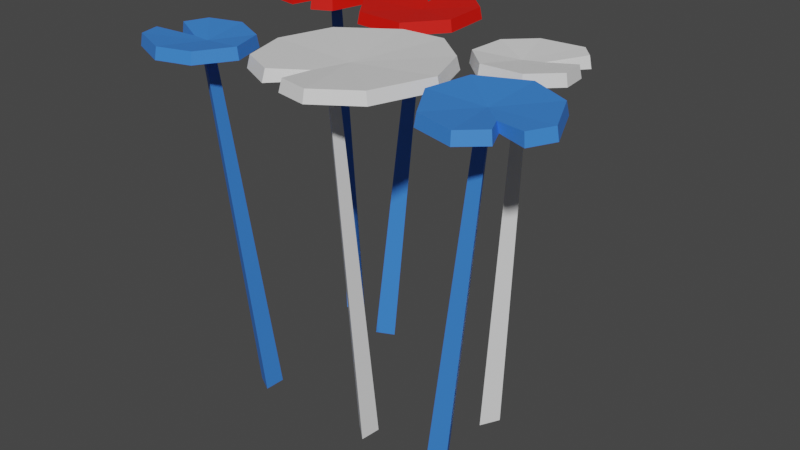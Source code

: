 # Source: lily2.blend  (saved by Blender 3.6.11; exported with 4.5.12 LTS)
import bpy
from mathutils import Matrix  # noqa: F401  (used for matrix-valued properties, if any)

bpy.ops.wm.read_factory_settings(use_empty=True)
scene = bpy.context.scene
scene.name = 'Scene'

# ---- materials (node trees are filled in below, after node groups)
mat_material_001 = bpy.data.materials.new('Material.001')
mat_material_001.use_transparent_shadow = False
mat_material_002 = bpy.data.materials.new('Material.002')
mat_material_002.use_transparent_shadow = False
mat_material_003 = bpy.data.materials.new('Material.003')
mat_material_003.use_transparent_shadow = False

# ---- material node trees
mat_material_001.use_nodes = True; mat_material_001.node_tree.nodes.clear()
_N = mat_material_001.node_tree.nodes; _L = mat_material_001.node_tree.links
n0 = _N.new('ShaderNodeBsdfPrincipled'); n0.name = 'Principled BSDF'; n0.location = (10, 300)
n0.distribution = 'GGX'
n0.subsurface_method = 'RANDOM_WALK_SKIN'
n0.inputs[0].default_value = (0.0466, 0.2257, 0.8, 1.0)
n0.inputs[3].default_value = 1.45
n0.inputs[27].default_value = (0.0, 0.0, 0.0, 1.0)
n0.inputs[28].default_value = 1.0
n1 = _N.new('ShaderNodeOutputMaterial'); n1.name = 'Material Output'; n1.location = (300, 300)
_L.new(n0.outputs[0], n1.inputs[0])
n1.is_active_output = True
mat_material_002.use_nodes = True; mat_material_002.node_tree.nodes.clear()
_N = mat_material_002.node_tree.nodes; _L = mat_material_002.node_tree.links
n0 = _N.new('ShaderNodeBsdfPrincipled'); n0.name = 'Principled BSDF'; n0.location = (10, 300)
n0.distribution = 'GGX'
n0.subsurface_method = 'RANDOM_WALK_SKIN'
n0.inputs[3].default_value = 1.45
n0.inputs[27].default_value = (0.0, 0.0, 0.0, 1.0)
n0.inputs[28].default_value = 1.0
n1 = _N.new('ShaderNodeOutputMaterial'); n1.name = 'Material Output'; n1.location = (300, 300)
_L.new(n0.outputs[0], n1.inputs[0])
n1.is_active_output = True
mat_material_003.use_nodes = True; mat_material_003.node_tree.nodes.clear()
_N = mat_material_003.node_tree.nodes; _L = mat_material_003.node_tree.links
n0 = _N.new('ShaderNodeBsdfPrincipled'); n0.name = 'Principled BSDF'; n0.location = (10, 300)
n0.distribution = 'GGX'
n0.subsurface_method = 'RANDOM_WALK_SKIN'
n0.inputs[0].default_value = (0.8, 0.005525, 0.0, 1.0)
n0.inputs[3].default_value = 1.45
n0.inputs[27].default_value = (0.0, 0.0, 0.0, 1.0)
n0.inputs[28].default_value = 1.0
n1 = _N.new('ShaderNodeOutputMaterial'); n1.name = 'Material Output'; n1.location = (300, 300)
_L.new(n0.outputs[0], n1.inputs[0])
n1.is_active_output = True

# ---- world
world_world = bpy.data.worlds.new('World'); scene.world = world_world
world_world.use_nodes = True; world_world.node_tree.nodes.clear()
_N = world_world.node_tree.nodes; _L = world_world.node_tree.links
n0 = _N.new('ShaderNodeOutputWorld'); n0.name = 'World Output'; n0.location = (300, 300)
n1 = _N.new('ShaderNodeBackground'); n1.name = 'Background'; n1.location = (10, 300)
n1.inputs[0].default_value = (0.05088, 0.05088, 0.05088, 1.0)
_L.new(n1.outputs[0], n0.inputs[0])
n0.is_active_output = True
world_world.color = (0.05088, 0.05088, 0.05088)
world_world.use_sun_shadow = False
world_world.sun_shadow_jitter_overblur = 0.0

# ---- meshes
me_mesh = bpy.data.meshes.new('Mesh')
me_mesh.from_pydata([(38.46, -111.0, -13.11), (38.98, 1.458, -18.52), (37.21, 1.241, -15.3), (35.67, 1.398, -18.75), (35.17, -111.2, -7.295), (32.32, -111.1, -13.51), (12.85, -111.3, 13.82), (2.554, 1.211, 16.9), (2.276, 1.326, 20.57), (-0.5574, 1.543, 18.07), (12.26, -111.2, 20.48), (7.093, -110.9, 16.01), (42.07, -111.0, 19.47), (49.92, 1.484, 14.39), (46.24, 1.167, 14.6), (48.34, 1.453, 11.46), (35.38, -111.3, 19.77), (39.13, -111.0, 14.06), (-17.06, -111.0, -29.24), (-10.83, 1.495, -35.65), (-14.25, 1.175, -34.29), (-13.24, 1.434, -37.93), (-23.31, -111.3, -26.84), (-21.55, -111.1, -33.45), (-41.97, -111.2, -32.62), (-49.75, 1.336, -36.77), (-51.22, 1.507, -40.15), (-47.55, 1.219, -39.25), (-44.55, -111.0, -38.79), (-37.89, -111.3, -37.23), (-33.33, -110.9, 17.81), (-42.25, 1.589, 24.29), (-39.27, 1.159, 22.11), (-39.33, 1.365, 25.89), (-27.86, -111.3, 13.93), (-27.92, -111.1, 20.76), (-60.05, 4.827e-13, -23.42), (-37.52, 4.827e-13, -24.59), (-34.57, 4.827e-13, -38.24), (-51.98, 4.827e-13, -52.77), (-62.25, 4.827e-13, -46.79), (-65.52, 4.827e-13, -33.69), (-59.86, 3.727, -24.01), (-37.94, 3.727, -25.08), (-35.23, 3.727, -38.32), (-51.94, 3.727, -52.13), (-61.75, 3.727, -46.43), (-64.94, 3.727, -33.88), (-50.71, 4.827e-13, -38.48), (-50.74, 2.346, -38.47), (-49.9, 4.827e-13, -30.86), (-50.18, 2.346, -32.46), (-52.22, 3.727, -22.72), (-52.09, 5.129e-13, -22.0), (-43.99, 3.727, -22.25), (-43.92, 4.827e-13, -21.58), (-40.39, 3.727, -48.09), (-39.81, 4.676e-13, -48.28), (-52.12, 4.827e-13, 12.13), (-55.36, 4.827e-13, 34.46), (-42.54, 4.827e-13, 40.01), (-24.9, 4.827e-13, 25.76), (-28.77, 4.827e-13, 14.51), (-40.98, 4.827e-13, 8.765), (-51.58, 3.727, 12.43), (-54.8, 3.727, 34.14), (-42.34, 3.727, 39.37), (-25.54, 3.727, 25.66), (-29.22, 3.727, 14.94), (-40.91, 3.727, 9.366), (-39.16, 4.827e-13, 24.21), (-39.17, 2.346, 24.18), (-46.8, 4.827e-13, 23.53), (-45.17, 2.346, 23.57), (-54.33, 3.727, 19.68), (-55.07, 5.129e-13, 19.66), (-56.4, 3.727, 27.65), (-57.07, 4.827e-13, 27.59), (-31.75, 3.727, 36.21), (-31.67, 4.676e-13, 36.82), (-7.549, 4.827e-13, -56.35), (-30.84, 4.827e-13, -48.37), (-31.72, 4.827e-13, -31.7), (-5.816, 4.827e-13, -18.0), (3.885, 4.827e-13, -30.43), (2.645, 4.827e-13, -46.85), (-7.563, 3.727, -55.66), (-30.23, 3.727, -47.98), (-30.98, 3.727, -31.84), (-6.058, 3.727, -18.68), (3.228, 3.727, -30.65), (2.09, 3.727, -46.46), (-13.08, 4.827e-13, -36.63), (-13.05, 2.398, -36.65), (-17.03, 4.827e-13, -46.23), (-16.21, 2.398, -44.61), (-16.29, 3.727, -53.3), (-16.66, 4.827e-13, -54.04), (-23.42, 3.727, -52.95), (-23.71, 4.827e-13, -53.65), (-22.2, 3.727, -19.84), (-22.75, 4.676e-13, -19.45), (54.08, 4.827e-13, -12.7), (46.63, 4.827e-13, -34.0), (32.7, 4.827e-13, -33.0), (23.64, 4.827e-13, -12.21), (32.27, 4.827e-13, -4.027), (45.75, 4.827e-13, -4.569), (53.46, 3.727, -12.72), (46.28, 3.727, -33.46), (32.82, 3.727, -32.34), (24.25, 3.727, -12.42), (32.47, 3.727, -4.611), (45.41, 3.727, -5.067), (37.0, 4.827e-13, -17.43), (37.02, 2.346, -17.41), (44.09, 4.827e-13, -20.35), (42.63, 2.346, -19.64), (52.55, 3.727, -20.41), (53.21, 5.129e-13, -20.74), (50.7, 3.727, -28.44), (51.32, 4.827e-13, -28.69), (24.88, 3.727, -24.65), (24.54, 4.676e-13, -25.14), (54.5, 4.827e-13, 36.36), (71.47, 4.827e-13, 18.53), (64.55, 4.827e-13, 3.335), (35.25, 4.827e-13, 3.148), (32.39, 4.827e-13, 18.66), (41.08, 4.827e-13, 32.65), (54.2, 3.727, 35.74), (70.75, 3.727, 18.46), (63.96, 3.727, 3.796), (35.78, 3.727, 3.64), (33.07, 3.727, 18.55), (41.39, 3.727, 32.05), (50.3, 4.827e-13, 16.32), (50.29, 2.398, 16.35), (58.24, 4.827e-13, 23.01), (56.76, 2.398, 21.95), (60.85, 3.727, 29.62), (61.52, 4.827e-13, 30.1), (67.01, 3.727, 26.01), (67.59, 4.827e-13, 26.5), (50.63, 3.727, -2.78), (50.95, 4.676e-13, -3.384), (-18.82, 4.827e-13, 28.6), (11.0, 4.827e-13, 38.38), (24.2, 4.827e-13, 29.49), (25.29, 4.224e-13, -6.08), (12.89, 4.827e-13, -16.43), (-1.786, 4.827e-13, -15.56), (-18.66, 4.827e-13, -3.768), (-18.21, 3.727, 27.91), (10.83, 3.727, 37.43), (23.33, 3.727, 29.0), (24.34, 3.727, -5.747), (12.54, 3.727, -15.52), (-1.304, 3.727, -14.76), (-17.75, 3.727, -3.686), (3.993, 4.827e-13, 13.19), (3.946, 2.491, 13.19), (-0.2995, 4.827e-13, 26.47), (0.2725, 2.491, 24.09), (-7.209, 3.727, 33.08), (-7.462, 4.827e-13, 34.15), (1.206, 3.727, 35.47), (0.7859, 4.827e-13, 36.39), (30.1, 3.727, 9.797), (31.01, 4.676e-13, 9.879), (-22.67, 3.727, 13.22), (-23.43, 4.827e-13, 13.44)], [], [(1, 0, 5, 3), (2, 3, 5, 4), (4, 0, 1, 2), (7, 6, 11, 9), (8, 9, 11, 10), (10, 6, 7, 8), (13, 12, 17, 15), (14, 15, 17, 16), (16, 12, 13, 14), (19, 18, 23, 21), (20, 21, 23, 22), (22, 18, 19, 20), (25, 24, 29, 27), (26, 27, 29, 28), (28, 24, 25, 26), (31, 30, 35, 33), (32, 33, 35, 34), (34, 30, 31, 32), (52, 53, 50, 51), (37, 38, 44, 43), (45, 56, 57, 39), (39, 40, 46, 45), (40, 41, 47, 46), (36, 42, 47, 41), (38, 37, 48), (39, 57, 48), (40, 39, 48), (41, 40, 48), (48, 36, 41), (42, 52, 51, 49), (43, 44, 49), (49, 56, 45), (45, 46, 49), (46, 47, 49), (42, 49, 47), (54, 55, 37, 43), (36, 53, 52, 42), (51, 50, 55, 54), (37, 55, 50, 48), (48, 50, 53, 36), (49, 51, 54, 43), (44, 56, 49), (38, 57, 56, 44), (48, 57, 38), (74, 75, 72, 73), (59, 60, 66, 65), (67, 78, 79, 61), (61, 62, 68, 67), (62, 63, 69, 68), (58, 64, 69, 63), (60, 59, 70), (61, 79, 70), (62, 61, 70), (63, 62, 70), (70, 58, 63), (64, 74, 73, 71), (65, 66, 71), (71, 78, 67), (67, 68, 71), (68, 69, 71), (64, 71, 69), (76, 77, 59, 65), (58, 75, 74, 64), (73, 72, 77, 76), (59, 77, 72, 70), (70, 72, 75, 58), (71, 73, 76, 65), (66, 78, 71), (60, 79, 78, 66), (70, 79, 60), (96, 97, 94, 95), (81, 82, 88, 87), (89, 100, 101, 83), (83, 84, 90, 89), (84, 85, 91, 90), (80, 86, 91, 85), (82, 81, 92), (83, 101, 92), (84, 83, 92), (85, 84, 92), (92, 80, 85), (86, 96, 95, 93), (87, 88, 93), (93, 100, 89), (89, 90, 93), (90, 91, 93), (86, 93, 91), (98, 99, 81, 87), (80, 97, 96, 86), (95, 94, 99, 98), (81, 99, 94, 92), (92, 94, 97, 80), (93, 95, 98, 87), (88, 100, 93), (82, 101, 100, 88), (92, 101, 82), (118, 119, 116, 117), (103, 104, 110, 109), (111, 122, 123, 105), (105, 106, 112, 111), (106, 107, 113, 112), (102, 108, 113, 107), (104, 103, 114), (105, 123, 114), (106, 105, 114), (107, 106, 114), (114, 102, 107), (108, 118, 117, 115), (109, 110, 115), (115, 122, 111), (111, 112, 115), (112, 113, 115), (108, 115, 113), (120, 121, 103, 109), (102, 119, 118, 108), (117, 116, 121, 120), (103, 121, 116, 114), (114, 116, 119, 102), (115, 117, 120, 109), (110, 122, 115), (104, 123, 122, 110), (114, 123, 104), (140, 141, 138, 139), (125, 126, 132, 131), (133, 144, 145, 127), (127, 128, 134, 133), (128, 129, 135, 134), (124, 130, 135, 129), (126, 125, 136), (127, 145, 136), (128, 127, 136), (129, 128, 136), (136, 124, 129), (130, 140, 139, 137), (131, 132, 137), (137, 144, 133), (133, 134, 137), (134, 135, 137), (130, 137, 135), (142, 143, 125, 131), (124, 141, 140, 130), (139, 138, 143, 142), (125, 143, 138, 136), (136, 138, 141, 124), (137, 139, 142, 131), (132, 144, 137), (126, 145, 144, 132), (136, 145, 126), (164, 165, 162, 163), (147, 148, 155, 154), (168, 169, 149, 156), (149, 150, 157, 156), (150, 151, 158, 157), (151, 152, 159, 158), (170, 171, 146, 153), (148, 147, 160), (149, 169, 160), (150, 149, 160), (151, 150, 160), (152, 151, 160), (146, 171, 160), (153, 164, 163, 161), (154, 155, 161), (161, 168, 156), (156, 157, 161), (157, 158, 161), (158, 159, 161), (161, 170, 153), (166, 167, 147, 154), (146, 165, 164, 153), (163, 162, 167, 166), (147, 167, 162, 160), (160, 162, 165, 146), (161, 163, 166, 154), (155, 168, 161), (148, 169, 168, 155), (160, 169, 148), (159, 170, 161), (152, 171, 170, 159), (160, 171, 152)])
me_mesh.polygons.foreach_set('use_smooth', [True] * 180)
me_mesh.polygons.foreach_set('material_index', [1, 1, 1, 1, 1, 1, 0, 0, 0, 0, 0, 0, 0, 0, 0, 0, 0, 0, 2, 2, 2, 2, 2, 2, 2, 2, 2, 2, 2, 2, 2, 2, 2, 2, 2, 2, 2, 2, 2, 2, 2, 2, 2, 2, 0, 0, 0, 0, 0, 0, 0, 0, 0, 0, 0, 0, 0, 0, 0, 0, 0, 0, 0, 0, 0, 0, 0, 0, 0, 0, 2, 2, 2, 2, 2, 2, 2, 2, 2, 2, 2, 2, 2, 2, 2, 2, 2, 2, 2, 2, 2, 2, 2, 2, 2, 2, 1, 1, 1, 1, 1, 1, 1, 1, 1, 1, 1, 1, 1, 1, 1, 1, 1, 1, 1, 1, 1, 1, 1, 1, 1, 1, 0, 0, 0, 0, 0, 0, 0, 0, 0, 0, 0, 0, 0, 0, 0, 0, 0, 0, 0, 0, 0, 0, 0, 0, 0, 0, 1, 1, 1, 1, 1, 1, 1, 1, 1, 1, 1, 1, 1, 1, 1, 1, 1, 1, 1, 1, 1, 1, 1, 1, 1, 1, 1, 1, 1, 1, 1, 1])
_k = set([(0, 1), (2, 4), (3, 5), (6, 7), (8, 10), (9, 11), (12, 13), (14, 16), (15, 17), (18, 19), (20, 22), (21, 23), (24, 25), (26, 28), (27, 29), (30, 31), (32, 34), (33, 35), (36, 41), (36, 42), (36, 53), (37, 38), (37, 43), (37, 55), (38, 44), (38, 57), (39, 40), (39, 45), (39, 57), (40, 41), (40, 46), (41, 47), (42, 47), (42, 49), (42, 52), (43, 44), (43, 49), (43, 54), (44, 49), (44, 56), (45, 46), (45, 49), (45, 56), (46, 47), (46, 49), (47, 49), (49, 51), (49, 56), (50, 51), (50, 53), (50, 55), (51, 52), (51, 54), (52, 53), (54, 55), (56, 57), (58, 63), (58, 64), (58, 75), (59, 60), (59, 65), (59, 77), (60, 66), (60, 79), (61, 62), (61, 67), (61, 79), (62, 63), (62, 68), (63, 69), (64, 69), (64, 71), (64, 74), (65, 66), (65, 71), (65, 76), (66, 71), (66, 78), (67, 68), (67, 71), (67, 78), (68, 69), (68, 71), (69, 71), (71, 73), (71, 78), (72, 73), (72, 75), (72, 77), (73, 74), (73, 76), (74, 75), (76, 77), (78, 79), (80, 85), (80, 86), (80, 97), (81, 82), (81, 87), (81, 99), (82, 88), (82, 101), (83, 84), (83, 89), (83, 101), (84, 85), (84, 90), (85, 91), (86, 91), (86, 93), (86, 96), (87, 88), (87, 93), (87, 98), (88, 93), (88, 100), (89, 90), (89, 93), (89, 100), (90, 91), (90, 93), (91, 93), (93, 95), (93, 100), (94, 95), (94, 97), (94, 99), (95, 96), (95, 98), (96, 97), (98, 99), (100, 101), (102, 107), (102, 108), (102, 119), (103, 104), (103, 109), (103, 121), (104, 110), (104, 123), (105, 106), (105, 111), (105, 123), (106, 107), (106, 112), (107, 113), (108, 113), (108, 115), (108, 118), (109, 110), (109, 115), (109, 120), (110, 115), (110, 122), (111, 112), (111, 115), (111, 122), (112, 113), (112, 115), (113, 115), (115, 117), (115, 122), (116, 117), (116, 119), (116, 121), (117, 118), (117, 120), (118, 119), (120, 121), (122, 123), (124, 129), (124, 130), (124, 141), (125, 126), (125, 131), (125, 143), (126, 132), (126, 145), (127, 128), (127, 133), (127, 145), (128, 129), (128, 134), (129, 135), (130, 135), (130, 137), (130, 140), (131, 132), (131, 137), (131, 142), (132, 137), (132, 144), (133, 134), (133, 137), (133, 144), (134, 135), (134, 137), (135, 137), (137, 139), (137, 144), (138, 139), (138, 141), (138, 143), (139, 140), (139, 142), (140, 141), (142, 143), (144, 145), (146, 153), (146, 165), (146, 171), (147, 148), (147, 154), (147, 167), (148, 155), (148, 169), (149, 150), (149, 156), (149, 169), (150, 151), (150, 157), (151, 152), (151, 158), (152, 159), (152, 171), (153, 161), (153, 164), (153, 170), (154, 155), (154, 161), (154, 166), (155, 161), (155, 168), (156, 157), (156, 161), (156, 168), (157, 158), (157, 161), (158, 159), (158, 161), (159, 161), (159, 170), (161, 163), (161, 168), (161, 170), (162, 163), (162, 165), (162, 167), (163, 164), (163, 166), (164, 165), (166, 167), (168, 169), (170, 171)])
me_mesh.attributes.new('sharp_edge', 'BOOLEAN', 'EDGE').data.foreach_set('value', [ (min(e.vertices), max(e.vertices)) in _k for e in me_mesh.edges])
_uv = me_mesh.uv_layers.new(name='map1')
_uv.uv.foreach_set('vector', [0.4408, 0.1801, 0.4408, 0.1809, 0.4405, 0.1808, 0.4406, 0.18, 0.4408, 0.1799, 0.4406, 0.18, 0.4405, 0.1808, 0.4407, 0.1806, 0.4407, 0.1806, 0.4408, 0.1809, 0.4408, 0.1801, 0.4408, 0.1799, 0.4408, 0.1801, 0.4408, 0.1809, 0.4405, 0.1808, 0.4406, 0.18, 0.4408, 0.1799, 0.4406, 0.18, 0.4405, 0.1808, 0.4407, 0.1806, 0.4407, 0.1806, 0.4408, 0.1809, 0.4408, 0.1801, 0.4408, 0.1799, 0.4408, 0.1801, 0.4408, 0.1809, 0.4405, 0.1808, 0.4406, 0.18, 0.4408, 0.1799, 0.4406, 0.18, 0.4405, 0.1808, 0.4407, 0.1806, 0.4407, 0.1806, 0.4408, 0.1809, 0.4408, 0.1801, 0.4408, 0.1799, 0.4408, 0.1801, 0.4408, 0.1809, 0.4405, 0.1808, 0.4406, 0.18, 0.4408, 0.1799, 0.4406, 0.18, 0.4405, 0.1808, 0.4407, 0.1806, 0.4407, 0.1806, 0.4408, 0.1809, 0.4408, 0.1801, 0.4408, 0.1799, 0.4408, 0.1801, 0.4408, 0.1809, 0.4405, 0.1808, 0.4406, 0.18, 0.4408, 0.1799, 0.4406, 0.18, 0.4405, 0.1808, 0.4407, 0.1806, 0.4407, 0.1806, 0.4408, 0.1809, 0.4408, 0.1801, 0.4408, 0.1799, 0.4408, 0.1801, 0.4408, 0.1809, 0.4405, 0.1808, 0.4406, 0.18, 0.4408, 0.1799, 0.4406, 0.18, 0.4405, 0.1808, 0.4407, 0.1806, 0.4407, 0.1806, 0.4408, 0.1809, 0.4408, 0.1801, 0.4408, 0.1799, 0.4403, 0.1815, 0.4402, 0.1815, 0.4404, 0.1816, 0.4404, 0.1816, 0.4405, 0.1814, 0.4409, 0.1816, 0.4409, 0.1815, 0.4405, 0.1814, 0.4408, 0.1822, 0.441, 0.1817, 0.441, 0.1817, 0.4408, 0.1823, 0.4408, 0.1823, 0.4403, 0.1822, 0.4403, 0.1822, 0.4408, 0.1822, 0.4403, 0.1822, 0.44, 0.1819, 0.4401, 0.1819, 0.4403, 0.1822, 0.4401, 0.1817, 0.4401, 0.1816, 0.4401, 0.1819, 0.44, 0.1819, 0.4409, 0.1816, 0.4405, 0.1814, 0.4405, 0.1818, 0.4408, 0.1823, 0.441, 0.1817, 0.4405, 0.1818, 0.4403, 0.1822, 0.4408, 0.1823, 0.4405, 0.1818, 0.44, 0.1819, 0.4403, 0.1822, 0.4405, 0.1818, 0.4405, 0.1818, 0.4401, 0.1817, 0.44, 0.1819, 0.4401, 0.1816, 0.4403, 0.1815, 0.4404, 0.1816, 0.4405, 0.1818, 0.4405, 0.1814, 0.4409, 0.1815, 0.4405, 0.1818, 0.4405, 0.1818, 0.441, 0.1817, 0.4408, 0.1822, 0.4408, 0.1822, 0.4403, 0.1822, 0.4405, 0.1818, 0.4403, 0.1822, 0.4401, 0.1819, 0.4405, 0.1818, 0.4401, 0.1816, 0.4405, 0.1818, 0.4401, 0.1819, 0.4404, 0.1815, 0.4404, 0.1815, 0.4405, 0.1814, 0.4405, 0.1814, 0.4401, 0.1817, 0.4402, 0.1815, 0.4403, 0.1815, 0.4401, 0.1816, 0.4404, 0.1816, 0.4404, 0.1816, 0.4404, 0.1815, 0.4404, 0.1815, 0.4405, 0.1814, 0.4404, 0.1815, 0.4404, 0.1816, 0.4405, 0.1818, 0.4405, 0.1818, 0.4404, 0.1816, 0.4402, 0.1815, 0.4401, 0.1817, 0.4405, 0.1818, 0.4404, 0.1816, 0.4404, 0.1815, 0.4405, 0.1814, 0.4409, 0.1815, 0.441, 0.1817, 0.4405, 0.1818, 0.4409, 0.1816, 0.441, 0.1817, 0.441, 0.1817, 0.4409, 0.1815, 0.4405, 0.1818, 0.441, 0.1817, 0.4409, 0.1816, 0.4403, 0.1815, 0.4402, 0.1815, 0.4404, 0.1816, 0.4404, 0.1816, 0.4405, 0.1814, 0.4409, 0.1816, 0.4409, 0.1815, 0.4405, 0.1814, 0.4408, 0.1822, 0.441, 0.1817, 0.441, 0.1817, 0.4408, 0.1823, 0.4408, 0.1823, 0.4403, 0.1822, 0.4403, 0.1822, 0.4408, 0.1822, 0.4403, 0.1822, 0.44, 0.1819, 0.4401, 0.1819, 0.4403, 0.1822, 0.4401, 0.1817, 0.4401, 0.1816, 0.4401, 0.1819, 0.44, 0.1819, 0.4409, 0.1816, 0.4405, 0.1814, 0.4405, 0.1818, 0.4408, 0.1823, 0.441, 0.1817, 0.4405, 0.1818, 0.4403, 0.1822, 0.4408, 0.1823, 0.4405, 0.1818, 0.44, 0.1819, 0.4403, 0.1822, 0.4405, 0.1818, 0.4405, 0.1818, 0.4401, 0.1817, 0.44, 0.1819, 0.4401, 0.1816, 0.4403, 0.1815, 0.4404, 0.1816, 0.4405, 0.1818, 0.4405, 0.1814, 0.4409, 0.1815, 0.4405, 0.1818, 0.4405, 0.1818, 0.441, 0.1817, 0.4408, 0.1822, 0.4408, 0.1822, 0.4403, 0.1822, 0.4405, 0.1818, 0.4403, 0.1822, 0.4401, 0.1819, 0.4405, 0.1818, 0.4401, 0.1816, 0.4405, 0.1818, 0.4401, 0.1819, 0.4404, 0.1815, 0.4404, 0.1815, 0.4405, 0.1814, 0.4405, 0.1814, 0.4401, 0.1817, 0.4402, 0.1815, 0.4403, 0.1815, 0.4401, 0.1816, 0.4404, 0.1816, 0.4404, 0.1816, 0.4404, 0.1815, 0.4404, 0.1815, 0.4405, 0.1814, 0.4404, 0.1815, 0.4404, 0.1816, 0.4405, 0.1818, 0.4405, 0.1818, 0.4404, 0.1816, 0.4402, 0.1815, 0.4401, 0.1817, 0.4405, 0.1818, 0.4404, 0.1816, 0.4404, 0.1815, 0.4405, 0.1814, 0.4409, 0.1815, 0.441, 0.1817, 0.4405, 0.1818, 0.4409, 0.1816, 0.441, 0.1817, 0.441, 0.1817, 0.4409, 0.1815, 0.4405, 0.1818, 0.441, 0.1817, 0.4409, 0.1816, 0.4403, 0.2055, 0.4402, 0.2055, 0.4404, 0.2056, 0.4404, 0.2056, 0.4405, 0.2054, 0.4409, 0.2056, 0.4409, 0.2056, 0.4405, 0.2054, 0.4408, 0.2062, 0.441, 0.2057, 0.441, 0.2057, 0.4408, 0.2063, 0.4408, 0.2063, 0.4403, 0.2062, 0.4403, 0.2062, 0.4408, 0.2062, 0.4403, 0.2062, 0.44, 0.2059, 0.4401, 0.2059, 0.4403, 0.2062, 0.4401, 0.2057, 0.4401, 0.2056, 0.4401, 0.2059, 0.44, 0.2059, 0.4409, 0.2056, 0.4405, 0.2054, 0.4405, 0.2058, 0.4408, 0.2063, 0.441, 0.2057, 0.4405, 0.2058, 0.4403, 0.2062, 0.4408, 0.2063, 0.4405, 0.2058, 0.44, 0.2059, 0.4403, 0.2062, 0.4405, 0.2058, 0.4405, 0.2058, 0.4401, 0.2057, 0.44, 0.2059, 0.4401, 0.2056, 0.4403, 0.2055, 0.4404, 0.2056, 0.4405, 0.2058, 0.4405, 0.2054, 0.4409, 0.2056, 0.4405, 0.2058, 0.4405, 0.2058, 0.441, 0.2057, 0.4408, 0.2062, 0.4408, 0.2062, 0.4403, 0.2062, 0.4405, 0.2058, 0.4403, 0.2062, 0.4401, 0.2059, 0.4405, 0.2058, 0.4401, 0.2056, 0.4405, 0.2058, 0.4401, 0.2059, 0.4404, 0.2055, 0.4404, 0.2055, 0.4405, 0.2054, 0.4405, 0.2054, 0.4401, 0.2057, 0.4402, 0.2055, 0.4403, 0.2055, 0.4401, 0.2056, 0.4404, 0.2056, 0.4404, 0.2056, 0.4404, 0.2055, 0.4404, 0.2055, 0.4405, 0.2054, 0.4404, 0.2055, 0.4404, 0.2056, 0.4405, 0.2058, 0.4405, 0.2058, 0.4404, 0.2056, 0.4402, 0.2055, 0.4401, 0.2057, 0.4405, 0.2058, 0.4404, 0.2056, 0.4404, 0.2055, 0.4405, 0.2054, 0.4409, 0.2056, 0.441, 0.2057, 0.4405, 0.2058, 0.4409, 0.2056, 0.441, 0.2057, 0.441, 0.2057, 0.4409, 0.2056, 0.4405, 0.2058, 0.441, 0.2057, 0.4409, 0.2056, 0.4403, 0.1815, 0.4402, 0.1815, 0.4404, 0.1816, 0.4404, 0.1816, 0.4405, 0.1814, 0.4409, 0.1816, 0.4409, 0.1815, 0.4405, 0.1814, 0.4408, 0.1822, 0.441, 0.1817, 0.441, 0.1817, 0.4408, 0.1823, 0.4408, 0.1823, 0.4403, 0.1822, 0.4403, 0.1822, 0.4408, 0.1822, 0.4403, 0.1822, 0.44, 0.1819, 0.4401, 0.1819, 0.4403, 0.1822, 0.4401, 0.1817, 0.4401, 0.1816, 0.4401, 0.1819, 0.44, 0.1819, 0.4409, 0.1816, 0.4405, 0.1814, 0.4405, 0.1818, 0.4408, 0.1823, 0.441, 0.1817, 0.4405, 0.1818, 0.4403, 0.1822, 0.4408, 0.1823, 0.4405, 0.1818, 0.44, 0.1819, 0.4403, 0.1822, 0.4405, 0.1818, 0.4405, 0.1818, 0.4401, 0.1817, 0.44, 0.1819, 0.4401, 0.1816, 0.4403, 0.1815, 0.4404, 0.1816, 0.4405, 0.1818, 0.4405, 0.1814, 0.4409, 0.1815, 0.4405, 0.1818, 0.4405, 0.1818, 0.441, 0.1817, 0.4408, 0.1822, 0.4408, 0.1822, 0.4403, 0.1822, 0.4405, 0.1818, 0.4403, 0.1822, 0.4401, 0.1819, 0.4405, 0.1818, 0.4401, 0.1816, 0.4405, 0.1818, 0.4401, 0.1819, 0.4404, 0.1815, 0.4404, 0.1815, 0.4405, 0.1814, 0.4405, 0.1814, 0.4401, 0.1817, 0.4402, 0.1815, 0.4403, 0.1815, 0.4401, 0.1816, 0.4404, 0.1816, 0.4404, 0.1816, 0.4404, 0.1815, 0.4404, 0.1815, 0.4405, 0.1814, 0.4404, 0.1815, 0.4404, 0.1816, 0.4405, 0.1818, 0.4405, 0.1818, 0.4404, 0.1816, 0.4402, 0.1815, 0.4401, 0.1817, 0.4405, 0.1818, 0.4404, 0.1816, 0.4404, 0.1815, 0.4405, 0.1814, 0.4409, 0.1815, 0.441, 0.1817, 0.4405, 0.1818, 0.4409, 0.1816, 0.441, 0.1817, 0.441, 0.1817, 0.4409, 0.1815, 0.4405, 0.1818, 0.441, 0.1817, 0.4409, 0.1816, 0.4403, 0.2055, 0.4402, 0.2055, 0.4404, 0.2056, 0.4404, 0.2056, 0.4405, 0.2054, 0.4409, 0.2056, 0.4409, 0.2056, 0.4405, 0.2054, 0.4408, 0.2062, 0.441, 0.2057, 0.441, 0.2057, 0.4408, 0.2063, 0.4408, 0.2063, 0.4403, 0.2062, 0.4403, 0.2062, 0.4408, 0.2062, 0.4403, 0.2062, 0.44, 0.2059, 0.4401, 0.2059, 0.4403, 0.2062, 0.4401, 0.2057, 0.4401, 0.2056, 0.4401, 0.2059, 0.44, 0.2059, 0.4409, 0.2056, 0.4405, 0.2054, 0.4405, 0.2058, 0.4408, 0.2063, 0.441, 0.2057, 0.4405, 0.2058, 0.4403, 0.2062, 0.4408, 0.2063, 0.4405, 0.2058, 0.44, 0.2059, 0.4403, 0.2062, 0.4405, 0.2058, 0.4405, 0.2058, 0.4401, 0.2057, 0.44, 0.2059, 0.4401, 0.2056, 0.4403, 0.2055, 0.4404, 0.2056, 0.4405, 0.2058, 0.4405, 0.2054, 0.4409, 0.2056, 0.4405, 0.2058, 0.4405, 0.2058, 0.441, 0.2057, 0.4408, 0.2062, 0.4408, 0.2062, 0.4403, 0.2062, 0.4405, 0.2058, 0.4403, 0.2062, 0.4401, 0.2059, 0.4405, 0.2058, 0.4401, 0.2056, 0.4405, 0.2058, 0.4401, 0.2059, 0.4404, 0.2055, 0.4404, 0.2055, 0.4405, 0.2054, 0.4405, 0.2054, 0.4401, 0.2057, 0.4402, 0.2055, 0.4403, 0.2055, 0.4401, 0.2056, 0.4404, 0.2056, 0.4404, 0.2056, 0.4404, 0.2055, 0.4404, 0.2055, 0.4405, 0.2054, 0.4404, 0.2055, 0.4404, 0.2056, 0.4405, 0.2058, 0.4405, 0.2058, 0.4404, 0.2056, 0.4402, 0.2055, 0.4401, 0.2057, 0.4405, 0.2058, 0.4404, 0.2056, 0.4404, 0.2055, 0.4405, 0.2054, 0.4409, 0.2056, 0.441, 0.2057, 0.4405, 0.2058, 0.4409, 0.2056, 0.441, 0.2057, 0.441, 0.2057, 0.4409, 0.2056, 0.4405, 0.2058, 0.441, 0.2057, 0.4409, 0.2056, 0.4403, 0.2052, 0.4402, 0.2052, 0.4404, 0.2053, 0.4404, 0.2053, 0.4405, 0.2051, 0.4409, 0.2052, 0.4409, 0.2052, 0.4405, 0.2051, 0.441, 0.2053, 0.441, 0.2054, 0.441, 0.2055, 0.441, 0.2055, 0.441, 0.2055, 0.4408, 0.2059, 0.4408, 0.2059, 0.441, 0.2055, 0.4408, 0.2059, 0.4403, 0.2059, 0.4403, 0.2058, 0.4408, 0.2059, 0.4403, 0.2059, 0.44, 0.2056, 0.4401, 0.2055, 0.4403, 0.2058, 0.4401, 0.2054, 0.4401, 0.2054, 0.4401, 0.2053, 0.4401, 0.2053, 0.4409, 0.2052, 0.4405, 0.2051, 0.4405, 0.2055, 0.441, 0.2055, 0.441, 0.2054, 0.4405, 0.2055, 0.4408, 0.2059, 0.441, 0.2055, 0.4405, 0.2055, 0.4403, 0.2059, 0.4408, 0.2059, 0.4405, 0.2055, 0.44, 0.2056, 0.4403, 0.2059, 0.4405, 0.2055, 0.4401, 0.2053, 0.4401, 0.2054, 0.4405, 0.2055, 0.4401, 0.2053, 0.4403, 0.2052, 0.4404, 0.2053, 0.4405, 0.2054, 0.4405, 0.2051, 0.4409, 0.2052, 0.4405, 0.2054, 0.4405, 0.2054, 0.441, 0.2053, 0.441, 0.2055, 0.441, 0.2055, 0.4408, 0.2059, 0.4405, 0.2054, 0.4408, 0.2059, 0.4403, 0.2058, 0.4405, 0.2054, 0.4403, 0.2058, 0.4401, 0.2055, 0.4405, 0.2054, 0.4405, 0.2054, 0.4401, 0.2054, 0.4401, 0.2053, 0.4404, 0.2051, 0.4404, 0.2051, 0.4405, 0.2051, 0.4405, 0.2051, 0.4401, 0.2053, 0.4402, 0.2052, 0.4403, 0.2052, 0.4401, 0.2053, 0.4404, 0.2053, 0.4404, 0.2053, 0.4404, 0.2051, 0.4404, 0.2051, 0.4405, 0.2051, 0.4404, 0.2051, 0.4404, 0.2053, 0.4405, 0.2055, 0.4405, 0.2055, 0.4404, 0.2053, 0.4402, 0.2052, 0.4401, 0.2053, 0.4405, 0.2054, 0.4404, 0.2053, 0.4404, 0.2051, 0.4405, 0.2051, 0.4409, 0.2052, 0.441, 0.2053, 0.4405, 0.2054, 0.4409, 0.2052, 0.441, 0.2054, 0.441, 0.2053, 0.4409, 0.2052, 0.4405, 0.2055, 0.441, 0.2054, 0.4409, 0.2052, 0.4401, 0.2055, 0.4401, 0.2054, 0.4405, 0.2054, 0.44, 0.2056, 0.4401, 0.2054, 0.4401, 0.2054, 0.4401, 0.2055, 0.4405, 0.2055, 0.4401, 0.2054, 0.44, 0.2056])
me_mesh.materials.append(mat_material_001)
me_mesh.materials.append(mat_material_002)
me_mesh.materials.append(mat_material_003)
me_mesh.update()
me_mesh.normals_split_custom_set([tuple(v) for v in zip(*[iter([0.06569, -0.04831, -0.9967, 0.06569, -0.04831, -0.9967, 0.06569, -0.04831, -0.9967, 0.06569, -0.04831, -0.9967, -0.9093, 0.04613, 0.4136, -0.9093, 0.04613, 0.4136, -0.9093, 0.04613, 0.4136, -0.9093, 0.04613, 0.4136, 0.8716, 0.0193, 0.4898, 0.8716, 0.0193, 0.4898, 0.8716, 0.0193, 0.4898, 0.8716, 0.0193, 0.4898, -0.3543, -0.006873, -0.9351, -0.3543, -0.006873, -0.9351, -0.3543, -0.006873, -0.9351, -0.3543, -0.006873, -0.9351, -0.6575, -0.05872, 0.7512, -0.6575, -0.05872, 0.7512, -0.6575, -0.05872, 0.7512, -0.6575, -0.05872, 0.7512, 0.9927, 0.08835, 0.08152, 0.9927, 0.08835, 0.08152, 0.9927, 0.08835, 0.08152, 0.9927, 0.08835, 0.08152, 0.8766, -0.08264, -0.474, 0.8766, -0.08264, -0.474, 0.8766, -0.08264, -0.474, 0.8766, -0.08264, -0.474, -0.8346, 0.05555, -0.5481, -0.8346, 0.05555, -0.5481, -0.8346, 0.05555, -0.5481, -0.8346, 0.05555, -0.5481, 0.04803, 0.04147, 0.998, 0.04803, 0.04147, 0.998, 0.04803, 0.04147, 0.998, 0.04803, 0.04147, 0.998, 0.6835, -0.07929, -0.7256, 0.6835, -0.07929, -0.7256, 0.6835, -0.07929, -0.7256, 0.6835, -0.07929, -0.7256, -0.9643, 0.06074, -0.2578, -0.9643, 0.06074, -0.2578, -0.9643, 0.06074, -0.2578, -0.9643, 0.06074, -0.2578, 0.3599, 0.033, 0.9324, 0.3599, 0.033, 0.9324, 0.3599, 0.033, 0.9324, 0.3599, 0.033, 0.9324, 0.7474, 0.07601, 0.66, 0.7474, 0.07601, 0.66, 0.7474, 0.07601, 0.66, 0.7474, 0.07601, 0.66, 0.2321, 0.002285, -0.9727, 0.2321, 0.002285, -0.9727, 0.2321, 0.002285, -0.9727, 0.2321, 0.002285, -0.9727, -0.9203, -0.04962, 0.3881, -0.9203, -0.04962, 0.3881, -0.9203, -0.04962, 0.3881, -0.9203, -0.04962, 0.3881, -0.482, -0.08851, 0.8717, -0.482, -0.08851, 0.8717, -0.482, -0.08851, 0.8717, -0.482, -0.08851, 0.8717, 0.9949, 0.1004, 0.007815, 0.9949, 0.1004, 0.007815, 0.9949, 0.1004, 0.007815, 0.9949, 0.1004, 0.007815, -0.583, 0.0002729, -0.8124, -0.583, 0.0002729, -0.8124, -0.583, 0.0002729, -0.8124, -0.583, 0.0002729, -0.8124, 0.9671, 0.1454, 0.2089, 0.9671, 0.1454, 0.2089, 0.9671, 0.1454, 0.2089, 0.9671, 0.1454, 0.2089, 0.9667, 0.1555, 0.2034, 0.9667, 0.1555, 0.2034, 0.9667, 0.1555, 0.2034, 0.9667, 0.1555, 0.2034, 0.3354, 0.129, -0.9332, 0.3354, 0.129, -0.9332, 0.3354, 0.129, -0.9332, 0.3354, 0.129, -0.9332, -0.4971, 0.1505, -0.8546, -0.4971, 0.1505, -0.8546, -0.4971, 0.1505, -0.8546, -0.4971, 0.1505, -0.8546, -0.9596, 0.1442, -0.2417, -0.9596, 0.1442, -0.2417, -0.9596, 0.1442, -0.2417, -0.9596, 0.1442, -0.2417, -0.8775, 0.138, 0.4593, -0.8775, 0.138, 0.4593, -0.8775, 0.138, 0.4593, -0.8775, 0.138, 0.4593, -9.787e-18, -1.0, 6.649e-16, 0.0, -1.0, -7.318e-22, -4.117e-17, -1.0, 4.02e-16, -6.403e-16, -1.0, 5.653e-17, -5.908e-16, -1.0, 8.819e-16, -4.117e-17, -1.0, 4.02e-16, 0.0, -1.0, -1.439e-21, -6.403e-16, -1.0, 5.653e-17, -4.117e-17, -1.0, 4.02e-16, 0.0, -1.0, -6.392e-22, 0.0, -1.0, -1.439e-21, -4.117e-17, -1.0, 4.02e-16, -4.117e-17, -1.0, 4.02e-16, 7.621e-16, -1.0, 1.039e-15, 0.0, -1.0, -6.392e-22, 0.07156, 0.9942, -0.08046, 0.07156, 0.9942, -0.08046, 0.07156, 0.9942, -0.08046, 0.07156, 0.9942, -0.08046, -0.08845, 0.9959, -0.0181, -0.08845, 0.9959, -0.0181, -0.08845, 0.9959, -0.0181, -0.03621, 0.994, 0.1037, -0.03621, 0.994, 0.1037, -0.03621, 0.994, 0.1037, 0.05556, 0.9939, 0.09562, 0.05556, 0.9939, 0.09562, 0.05556, 0.9939, 0.09562, 0.1054, 0.9941, 0.02682, 0.1054, 0.9941, 0.02682, 0.1054, 0.9941, 0.02682, 0.08304, 0.9956, -0.04272, 0.08304, 0.9956, -0.04272, 0.08304, 0.9956, -0.04272, 0.4187, 0.166, 0.8928, 0.4187, 0.166, 0.8928, 0.4187, 0.166, 0.8928, 0.4187, 0.166, 0.8928, -0.1685, 0.1717, 0.9706, -0.1685, 0.1717, 0.9706, -0.1685, 0.1717, 0.9706, -0.1685, 0.1717, 0.9706, -0.8442, 0.1442, 0.5163, -0.8442, 0.1442, 0.5163, -0.8442, 0.1442, 0.5163, -0.8442, 0.1442, 0.5163, 0.0, -1.0, -7.318e-22, 0.0, -1.0, -1.301e-21, 7.297e-16, -1.0, 9.953e-16, -4.117e-17, -1.0, 4.02e-16, -4.117e-17, -1.0, 4.02e-16, 7.297e-16, -1.0, 9.953e-16, 1.429e-15, -1.0, 1.949e-15, 7.621e-16, -1.0, 1.039e-15, -0.08171, 0.9954, -0.05071, -0.08171, 0.9954, -0.05071, -0.08171, 0.9954, -0.05071, -0.08171, 0.9954, -0.05071, -0.08902, 0.9949, 0.04698, -0.08902, 0.9949, 0.04698, -0.08902, 0.9949, 0.04698, 0.875, 0.1525, -0.4595, 0.875, 0.1525, -0.4595, 0.875, 0.1525, -0.4595, 0.875, 0.1525, -0.4595, -4.117e-17, -1.0, 4.02e-16, -5.908e-16, -1.0, 8.819e-16, -9.787e-18, -1.0, 6.649e-16, -0.3931, 0.1454, 0.908, -0.3931, 0.1454, 0.908, -0.3931, 0.1454, 0.908, -0.3931, 0.1454, 0.908, -0.3876, 0.1556, 0.9086, -0.3876, 0.1556, 0.9086, -0.3876, 0.1556, 0.9086, -0.3876, 0.1556, 0.9086, 0.8502, 0.129, 0.5105, 0.8502, 0.129, 0.5105, 0.8502, 0.129, 0.5105, 0.8502, 0.129, 0.5105, 0.9349, 0.1505, -0.3213, 0.9349, 0.1505, -0.3213, 0.9349, 0.1505, -0.3213, 0.9349, 0.1505, -0.3213, 0.4237, 0.1443, -0.8942, 0.4237, 0.1443, -0.8942, 0.4237, 0.1443, -0.8942, 0.4237, 0.1443, -0.8942, -0.2799, 0.138, -0.9501, -0.2799, 0.138, -0.9501, -0.2799, 0.138, -0.9501, -0.2799, 0.138, -0.9501, -6.502e-16, -1.0, -1.389e-16, 0.0, -1.0, 0.0, -3.863e-16, -1.0, -1.186e-16, 6.911e-17, -1.0, -6.391e-16, -7.501e-16, -1.0, -7.511e-16, -3.863e-16, -1.0, -1.186e-16, 0.0, -1.0, -2.475e-21, 6.911e-17, -1.0, -6.391e-16, -3.863e-16, -1.0, -1.186e-16, 0.0, -1.0, -2.048e-21, 0.0, -1.0, -2.475e-21, -3.863e-16, -1.0, -1.186e-16, -3.863e-16, -1.0, -1.186e-16, -1.168e-15, -1.0, 5.454e-16, 0.0, -1.0, -2.048e-21, 0.06501, 0.9942, 0.08584, 0.06501, 0.9942, 0.08584, 0.06501, 0.9942, 0.08584, 0.06501, 0.9942, 0.08584, 0.03496, 0.9959, -0.08324, 0.03496, 0.9959, -0.08324, 0.03496, 0.9959, -0.08324, -0.09467, 0.994, -0.05569, -0.09467, 0.994, -0.05569, -0.09467, 0.994, -0.05569, -0.1046, 0.9939, 0.0359, -0.1046, 0.9939, 0.0359, -0.1046, 0.9939, 0.0359, -0.0468, 0.9941, 0.09813, -0.0468, 0.9941, 0.09813, -0.0468, 0.9941, 0.09813, 0.02575, 0.9956, 0.08977, 0.02575, 0.9956, 0.08977, 0.02575, 0.9956, 0.08977, -0.9572, 0.1661, 0.237, -0.9572, 0.1661, 0.237, -0.9572, 0.1661, 0.237, -0.9572, 0.1661, 0.237, -0.9193, 0.1717, -0.3541, -0.9193, 0.1717, -0.3541, -0.9193, 0.1717, -0.3541, -0.9193, 0.1717, -0.3541, -0.3422, 0.1442, -0.9285, -0.3422, 0.1442, -0.9285, -0.3422, 0.1442, -0.9285, -0.3422, 0.1442, -0.9285, 0.0, -1.0, 0.0, 0.0, -1.0, 0.0, -1.118e-15, -1.0, 5.222e-16, -3.863e-16, -1.0, -1.186e-16, -3.863e-16, -1.0, -1.186e-16, -1.118e-15, -1.0, 5.222e-16, -2.19e-15, -1.0, 1.023e-15, -1.168e-15, -1.0, 5.454e-16, 0.06563, 0.9954, -0.07028, 0.06563, 0.9954, -0.07028, 0.06563, 0.9954, -0.07028, 0.06563, 0.9954, -0.07028, -0.02876, 0.9949, -0.09646, -0.02876, 0.9949, -0.09646, -0.02876, 0.9949, -0.09646, 0.2805, 0.1525, 0.9477, 0.2805, 0.1525, 0.9477, 0.2805, 0.1525, 0.9477, 0.2805, 0.1525, 0.9477, -3.863e-16, -1.0, -1.186e-16, -7.501e-16, -1.0, -7.511e-16, -6.502e-16, -1.0, -1.389e-16, -0.9815, 0.1916, -0.001734, -0.9815, 0.1916, -0.001734, -0.9815, 0.1916, -0.001734, -0.9815, 0.1916, -0.001734, -0.9827, 0.1787, -0.04898, -0.9827, 0.1787, -0.04898, -0.9827, 0.1787, -0.04898, -0.9827, 0.1787, -0.04898, -0.07825, 0.1452, 0.9863, -0.07825, 0.1452, 0.9863, -0.07825, 0.1452, 0.9863, -0.07825, 0.1452, 0.9863, 0.7782, 0.1671, 0.6054, 0.7782, 0.1671, 0.6054, 0.7782, 0.1671, 0.6054, 0.7782, 0.1671, 0.6054, 0.9842, 0.1617, -0.07262, 0.9842, 0.1617, -0.07262, 0.9842, 0.1617, -0.07262, 0.9842, 0.1617, -0.07262, 0.6772, 0.1562, -0.719, 0.6772, 0.1562, -0.719, 0.6772, 0.1562, -0.719, 0.6772, 0.1562, -0.719, -1.332e-16, -1.0, -5.031e-16, 0.0, -1.0, 0.0, 9.499e-17, -1.0, -1.818e-16, 4.777e-16, -1.0, -1.862e-16, 3.239e-16, -1.0, -6.958e-16, 9.499e-17, -1.0, -1.818e-16, 0.0, -1.0, 8.378e-22, 4.777e-16, -1.0, -1.862e-16, 9.499e-17, -1.0, -1.818e-16, 0.0, -1.0, -1.894e-21, 0.0, -1.0, 8.378e-22, 9.499e-17, -1.0, -1.818e-16, 9.499e-17, -1.0, -1.818e-16, 0.0, -1.0, -1.747e-21, 0.0, -1.0, -1.894e-21, -0.04121, 0.9953, 0.0875, -0.04121, 0.9953, 0.0875, -0.04121, 0.9953, 0.0875, -0.04121, 0.9953, 0.0875, 0.07488, 0.9972, 0.003504, 0.07488, 0.9972, 0.003504, 0.07488, 0.9972, 0.003504, 0.005487, 0.9971, -0.0759, 0.005487, 0.9971, -0.0759, 0.005487, 0.9971, -0.0759, -0.06331, 0.9968, -0.04911, -0.06331, 0.9968, -0.04911, -0.06331, 0.9968, -0.04911, -0.08361, 0.9965, 0.00602, -0.08361, 0.9965, 0.00602, -0.08361, 0.9965, 0.00602, -0.05212, 0.9971, 0.05471, -0.05212, 0.9971, 0.05471, -0.05212, 0.9971, 0.05471, -0.582, 0.1854, -0.7918, -0.582, 0.1854, -0.7918, -0.582, 0.1854, -0.7918, -0.582, 0.1854, -0.7918, -0.2484, 0.1933, -0.9492, -0.2484, 0.1933, -0.9492, -0.2484, 0.1933, -0.9492, -0.2484, 0.1933, -0.9492, 0.7501, 0.1115, -0.6518, 0.7501, 0.1115, -0.6518, 0.7501, 0.1115, -0.6518, 0.7501, 0.1115, -0.6518, 0.0, -1.0, 0.0, 0.0, -1.0, 0.0, 0.0, -1.0, 0.0, 9.499e-17, -1.0, -1.818e-16, 9.499e-17, -1.0, -1.818e-16, 0.0, -1.0, 0.0, 0.0, -1.0, 0.0, 0.0, -1.0, -1.747e-21, 0.08845, 0.9958, 0.02496, 0.08845, 0.9958, 0.02496, 0.08845, 0.9958, 0.02496, 0.08845, 0.9958, 0.02496, 0.06178, 0.9971, -0.04527, 0.06178, 0.9971, -0.04527, 0.06178, 0.9971, -0.04527, -0.7938, 0.1785, 0.5814, -0.7938, 0.1785, 0.5814, -0.7938, 0.1785, 0.5814, -0.7938, 0.1785, 0.5814, 9.499e-17, -1.0, -1.818e-16, 3.239e-16, -1.0, -6.958e-16, -1.332e-16, -1.0, -5.031e-16, -0.07081, 0.1454, -0.9868, -0.07081, 0.1454, -0.9868, -0.07081, 0.1454, -0.9868, -0.07081, 0.1454, -0.9868, -0.07597, 0.1555, -0.9849, -0.07597, 0.1555, -0.9849, -0.07597, 0.1555, -0.9849, -0.07597, 0.1555, -0.9849, -0.9898, 0.129, -0.06003, -0.9898, 0.129, -0.06003, -0.9898, 0.129, -0.06003, -0.9898, 0.129, -0.06003, -0.6808, 0.1505, 0.7169, -0.6808, 0.1505, 0.7169, -0.6808, 0.1505, 0.7169, -0.6808, 0.1505, 0.7169, 0.0373, 0.1443, 0.9888, 0.0373, 0.1443, 0.9888, 0.0373, 0.1443, 0.9888, 0.0373, 0.1443, 0.9888, 0.6871, 0.138, 0.7134, 0.6871, 0.138, 0.7134, 0.6871, 0.138, 0.7134, 0.6871, 0.138, 0.7134, 6.409e-16, -1.0, -1.772e-16, 0.0, -1.0, 0.0, 3.974e-16, -1.0, -7.329e-17, 2.339e-16, -1.0, 5.987e-16, 1.012e-15, -1.0, 3.197e-16, 3.974e-16, -1.0, -7.329e-17, 0.0, -1.0, 2.762e-21, 2.339e-16, -1.0, 5.987e-16, 3.974e-16, -1.0, -7.329e-17, 0.0, -1.0, 0.0, 0.0, -1.0, 2.762e-21, 3.974e-16, -1.0, -7.329e-17, 3.974e-16, -1.0, -7.329e-17, 7.839e-16, -1.0, -1.023e-15, 0.0, -1.0, 0.0, -0.09731, 0.9942, -0.04611, -0.09731, 0.9942, -0.04611, -0.09731, 0.9942, -0.04611, -0.09731, 0.9942, -0.04611, 0.007445, 0.9959, 0.08998, 0.007445, 0.9959, 0.08998, 0.007445, 0.9959, 0.08998, 0.1097, 0.994, 0.005657, 0.1097, 0.994, 0.005657, 0.1097, 0.994, 0.005657, 0.07619, 0.9939, -0.08016, 0.07619, 0.9939, -0.08016, 0.07619, 0.9939, -0.08016, -0.003823, 0.9941, -0.1087, -0.003823, 0.9941, -0.1087, -0.003823, 0.9941, -0.1087, -0.06431, 0.9956, -0.06772, -0.06431, 0.9956, -0.06772, -0.06431, 0.9956, -0.06772, 0.7395, 0.166, -0.6524, 0.7395, 0.166, -0.6524, 0.7395, 0.166, -0.6524, 0.7395, 0.166, -0.6524, 0.9789, 0.1717, -0.1106, 0.9789, 0.1717, -0.1106, 0.9789, 0.1717, -0.1106, 0.9789, 0.1717, -0.1106, 0.7324, 0.1442, 0.6654, 0.7324, 0.1442, 0.6654, 0.7324, 0.1442, 0.6654, 0.7324, 0.1442, 0.6654, 0.0, -1.0, 0.0, 0.0, -1.0, 0.0, 7.505e-16, -1.0, -9.796e-16, 3.974e-16, -1.0, -7.329e-17, 3.974e-16, -1.0, -7.329e-17, 7.505e-16, -1.0, -9.796e-16, 1.47e-15, -1.0, -1.919e-15, 7.839e-16, -1.0, -1.023e-15, -0.02574, 0.9954, 0.09265, -0.02574, 0.9954, 0.09265, -0.02574, 0.9954, 0.09265, -0.02574, 0.9954, 0.09265, 0.07007, 0.9949, 0.07226, 0.07007, 0.9949, 0.07226, 0.07007, 0.9949, 0.07226, -0.6865, 0.1525, -0.7109, -0.6865, 0.1525, -0.7109, -0.6865, 0.1525, -0.7109, -0.6865, 0.1525, -0.7109, 3.974e-16, -1.0, -7.329e-17, 1.012e-15, -1.0, 3.197e-16, 6.409e-16, -1.0, -1.772e-16, 0.8713, 0.1916, -0.4518, 0.8713, 0.1916, -0.4518, 0.8713, 0.1916, -0.4518, 0.8713, 0.1916, -0.4518, 0.8942, 0.1786, -0.4105, 0.8942, 0.1786, -0.4105, 0.8942, 0.1786, -0.4105, 0.8942, 0.1786, -0.4105, -0.3862, 0.1452, -0.9109, -0.3862, 0.1452, -0.9109, -0.3862, 0.1452, -0.9109, -0.3862, 0.1452, -0.9109, -0.9698, 0.1671, -0.1775, -0.9698, 0.1671, -0.1775, -0.9698, 0.1671, -0.1775, -0.9698, 0.1671, -0.1775, -0.8393, 0.1617, 0.519, -0.8393, 0.1617, 0.519, -0.8393, 0.1617, 0.519, -0.8393, 0.1617, 0.519, -0.2685, 0.1562, 0.9505, -0.2685, 0.1562, 0.9505, -0.2685, 0.1562, 0.9505, -0.2685, 0.1562, 0.9505, 3.505e-16, -1.0, 3.846e-16, 0.0, -1.0, 0.0, -2.432e-19, -1.0, 2.052e-16, -3.377e-16, -1.0, 3.859e-16, 3.41e-17, -1.0, 7.667e-16, -2.432e-19, -1.0, 2.052e-16, 0.0, -1.0, 1.676e-21, -3.377e-16, -1.0, 3.859e-16, -2.432e-19, -1.0, 2.052e-16, 0.0, -1.0, 1.894e-21, 0.0, -1.0, 1.676e-21, -2.432e-19, -1.0, 2.052e-16, -2.432e-19, -1.0, 2.052e-16, 0.0, -1.0, 6.926e-22, 0.0, -1.0, 1.894e-21, -0.003865, 0.9953, -0.09664, -0.003865, 0.9953, -0.09664, -0.003865, 0.9953, -0.09664, -0.003865, 0.9953, -0.09664, -0.06803, 0.9972, 0.03148, -0.06803, 0.9972, 0.03148, -0.06803, 0.9972, 0.03148, 0.03019, 0.9971, 0.06985, 0.03019, 0.9971, 0.06985, 0.03019, 0.9971, 0.06985, 0.07883, 0.9968, 0.01431, 0.07883, 0.9968, 0.01431, 0.07883, 0.9968, 0.01431, 0.07138, 0.9965, -0.04396, 0.07138, 0.9965, -0.04396, 0.07138, 0.9965, -0.04396, 0.02095, 0.9971, -0.0726, 0.02095, 0.9971, -0.0726, 0.02095, 0.9971, -0.0726, 0.8819, 0.1854, 0.4334, 0.8819, 0.1854, 0.4334, 0.8819, 0.1854, 0.4334, 0.8819, 0.1854, 0.4334, 0.6588, 0.1933, 0.7271, 0.6588, 0.1933, 0.7271, 0.6588, 0.1933, 0.7271, 0.6588, 0.1933, 0.7271, -0.3642, 0.1115, 0.9246, -0.3642, 0.1115, 0.9246, -0.3642, 0.1115, 0.9246, -0.3642, 0.1115, 0.9246, 0.0, -1.0, 0.0, 0.0, -1.0, 0.0, 0.0, -1.0, -1.059e-21, -2.432e-19, -1.0, 2.052e-16, -2.432e-19, -1.0, 2.052e-16, 0.0, -1.0, -1.059e-21, 0.0, -1.0, -2.155e-21, 0.0, -1.0, 6.926e-22, -0.08998, 0.9958, 0.01872, -0.08998, 0.9958, 0.01872, -0.08998, 0.9958, 0.01872, -0.08998, 0.9958, 0.01872, -0.03388, 0.9971, 0.06868, -0.03388, 0.9971, 0.06868, -0.03388, 0.9971, 0.06868, 0.4354, 0.1785, -0.8823, 0.4354, 0.1785, -0.8823, 0.4354, 0.1785, -0.8823, 0.4354, 0.1785, -0.8823, -2.432e-19, -1.0, 2.052e-16, 3.41e-17, -1.0, 7.667e-16, 3.505e-16, -1.0, 3.846e-16, 0.7365, 0.2509, 0.6282, 0.7365, 0.2509, 0.6282, 0.7365, 0.2509, 0.6282, 0.7365, 0.2509, 0.6282, 0.5433, 0.2336, 0.8064, 0.5433, 0.2336, 0.8064, 0.5433, 0.2336, 0.8064, 0.5433, 0.2336, 0.8064, 0.9124, 0.2384, -0.3327, 0.9124, 0.2384, -0.3327, 0.9124, 0.2384, -0.3327, 0.9124, 0.2384, -0.3327, 0.6221, 0.2323, -0.7477, 0.6221, 0.2323, -0.7477, 0.6221, 0.2323, -0.7477, 0.6221, 0.2323, -0.7477, -0.05571, 0.2238, -0.973, -0.05571, 0.2238, -0.973, -0.05571, 0.2238, -0.973, -0.05571, 0.2238, -0.973, -0.5545, 0.1988, -0.8081, -0.5545, 0.1988, -0.8081, -0.5545, 0.1988, -0.8081, -0.5545, 0.1988, -0.8081, -0.9358, 0.2085, 0.2843, -0.9358, 0.2085, 0.2843, -0.9358, 0.2085, 0.2843, -0.9358, 0.2085, 0.2843, -2.38e-16, -1.0, 2.95e-16, 0.0, -1.0, 9.578e-23, -4.181e-16, -1.0, 2.595e-16, -2.225e-15, -1.0, 6.733e-16, -3.299e-16, -1.0, 1.864e-15, -4.181e-16, -1.0, 2.595e-16, -1.903e-15, -1.0, -5.714e-16, -2.225e-15, -1.0, 6.733e-16, -4.181e-16, -1.0, 2.595e-16, 0.0, -1.0, 7.063e-23, -1.903e-15, -1.0, -5.714e-16, -4.181e-16, -1.0, 2.595e-16, 0.0, -1.0, -3.003e-22, 0.0, -1.0, 7.063e-23, -4.181e-16, -1.0, 2.595e-16, 0.0, -1.0, 0.0, 0.0, -1.0, 9.238e-22, -4.181e-16, -1.0, 2.595e-16, 0.061, 0.9978, -0.02779, 0.061, 0.9978, -0.02779, 0.061, 0.9978, -0.02779, 0.061, 0.9978, -0.02779, -0.02881, 0.9987, -0.04275, -0.02881, 0.9987, -0.04275, -0.02881, 0.9987, -0.04275, -0.04504, 0.9988, 0.0167, -0.04504, 0.9988, 0.0167, -0.04504, 0.9988, 0.0167, -0.02856, 0.999, 0.03446, -0.02856, 0.999, 0.03446, -0.02856, 0.999, 0.03446, 0.002402, 0.999, 0.04373, 0.002402, 0.999, 0.04373, 0.002402, 0.999, 0.04373, 0.02641, 0.9989, 0.03922, 0.02641, 0.9989, 0.03922, 0.02641, 0.9989, 0.03922, 0.04638, 0.9988, -0.01408, 0.04638, 0.9988, -0.01408, 0.04638, 0.9988, -0.01408, -0.1891, 0.2457, 0.9507, -0.1891, 0.2457, 0.9507, -0.1891, 0.2457, 0.9507, -0.1891, 0.2457, 0.9507, -0.418, 0.256, 0.8716, -0.418, 0.256, 0.8716, -0.418, 0.256, 0.8716, -0.418, 0.256, 0.8716, -0.9767, 0.1987, 0.081, -0.9767, 0.1987, 0.081, -0.9767, 0.1987, 0.081, -0.9767, 0.1987, 0.081, 0.0, -1.0, 9.578e-23, 0.0, -1.0, 1.444e-21, 0.0, -1.0, 7.239e-22, -4.181e-16, -1.0, 2.595e-16, -4.181e-16, -1.0, 2.595e-16, 0.0, -1.0, 7.239e-22, 0.0, -1.0, 0.0, 0.0, -1.0, 0.0, -0.0406, 0.9974, -0.06031, -0.0406, 0.9974, -0.06031, -0.0406, 0.9974, -0.06031, -0.0406, 0.9974, -0.06031, -0.04945, 0.9986, -0.01744, -0.04945, 0.9986, -0.01744, -0.04945, 0.9986, -0.01744, 0.9155, 0.2436, 0.3203, 0.9155, 0.2436, 0.3203, 0.9155, 0.2436, 0.3203, 0.9155, 0.2436, 0.3203, -4.181e-16, -1.0, 2.595e-16, -3.299e-16, -1.0, 1.864e-15, -2.38e-16, -1.0, 2.95e-16, 0.04641, 0.9988, 0.01349, 0.04641, 0.9988, 0.01349, 0.04641, 0.9988, 0.01349, -0.9412, 0.2067, -0.2672, -0.9412, 0.2067, -0.2672, -0.9412, 0.2067, -0.2672, -0.9412, 0.2067, -0.2672, -4.181e-16, -1.0, 2.595e-16, 0.0, -1.0, 9.238e-22, 0.0, -1.0, -3.003e-22])] * 3)])

# ---- objects
ob_sm_env_lily_02 = bpy.data.objects.new('SM_Env_Lily_02', me_mesh)

# ---- transforms, parenting, visibility, modifiers, constraints
ob_sm_env_lily_02.location = (0.0, 0.0, 0.0)
ob_sm_env_lily_02.rotation_euler = (1.571, -0.0, 0.0)
ob_sm_env_lily_02.scale = (0.01, 0.01, 0.01)
ob_sm_env_lily_02.color = (0.8, 0.8, 0.8, 1.0)

# ---- collection membership
scene.collection.objects.link(ob_sm_env_lily_02)

# ---- scene / render settings (as saved in the file)
scene.frame_start = 1; scene.frame_end = 250; scene.frame_set(1)
scene.render.engine = 'BLENDER_EEVEE_NEXT'
scene.cycles.sampling_pattern = 'TABULATED_SOBOL'
scene.view_settings.view_transform = 'Filmic'
bpy.context.view_layer.update()

# ---- added for rendering (the .blend has no active camera and no usable light): camera, sun
cam_auto = bpy.data.cameras.new('AutoCamera')
cam_auto.lens = 50.0
cam_auto.sensor_width = 36.0
cam_auto.clip_end = 1000.0
ob_auto_camera = bpy.data.objects.new('AutoCamera', cam_auto)
scene.collection.objects.link(ob_auto_camera)
ob_auto_camera.location = (1.90981, -2.17432, 0.966016)
ob_auto_camera.rotation_euler = (1.09748, -7.21219e-08, 0.694738)
scene.camera = ob_auto_camera
light_auto_sun = bpy.data.lights.new('AutoSun', 'SUN')
light_auto_sun.energy = 3.0
light_auto_sun.angle = 0.0523599
ob_auto_sun = bpy.data.objects.new('AutoSun', light_auto_sun)
scene.collection.objects.link(ob_auto_sun)
ob_auto_sun.rotation_euler = (0.872665, 0.174533, 0.523599)
bpy.context.view_layer.update()
